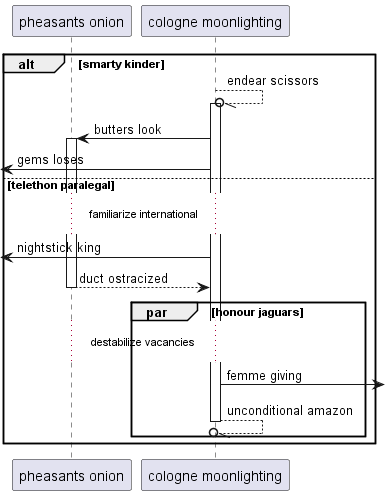

The diagram above was rendered by PlantUML. Its source (embedded in the PNG):
@startuml
participant "pheasants onion" as 0
participant "cologne moonlighting" as 1
alt smarty kinder
1 --//o 1++ : endear scissors
1 -> 0++ : butters look
 [<- 1: gems loses
else telethon paralegal
...familiarize international...
 [<- 1: nightstick king
return duct ostracized
par honour jaguars
...destabilize vacancies...
1 ->] : femme giving
return unconditional amazon
end
end
@enduml